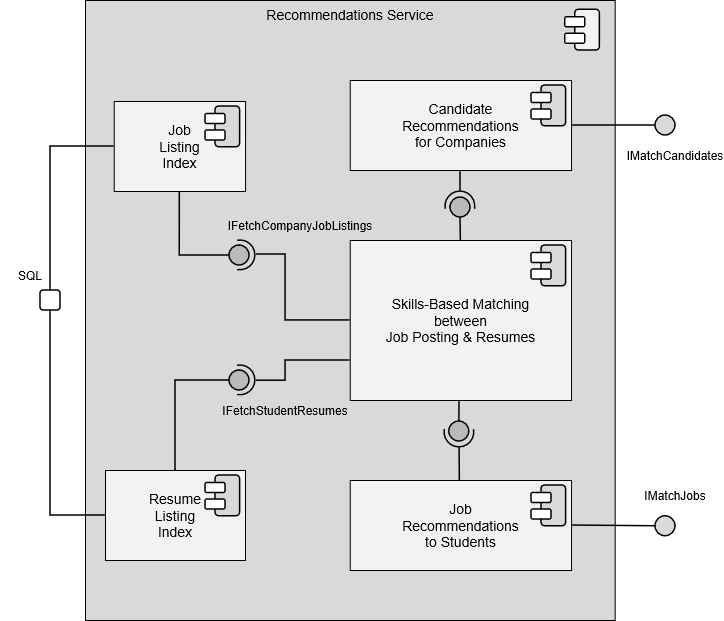

The diagram above was exported from draw.io. Its source (the exported page's mxGraphModel, read from the mxfile embedded in the PNG):
<mxGraphModel dx="1542" dy="-277" grid="1" gridSize="10" guides="1" tooltips="1" connect="1" arrows="1" fold="1" page="1" pageScale="1" pageWidth="850" pageHeight="1100" math="0" shadow="0">
  <root>
    <mxCell id="mO5dSR1_T9U-llbRZpw1-0" />
    <mxCell id="mO5dSR1_T9U-llbRZpw1-1" parent="mO5dSR1_T9U-llbRZpw1-0" />
    <mxCell id="mO5dSR1_T9U-llbRZpw1-3" parent="mO5dSR1_T9U-llbRZpw1-1" style="rounded=0;whiteSpace=wrap;html=1;verticalAlign=top;labelBackgroundColor=none;fillColor=#D9D9D9;fontFamily=Arial;fontSize=14;" value="Recommendations Service" vertex="1">
      <mxGeometry height="620" width="529.69" x="170" y="1210" as="geometry" />
    </mxCell>
    <mxCell id="mO5dSR1_T9U-llbRZpw1-25" edge="1" parent="mO5dSR1_T9U-llbRZpw1-1" source="mO5dSR1_T9U-llbRZpw1-15" style="endArrow=none;html=1;rounded=0;entryX=0.5;entryY=0;entryDx=0;entryDy=0;fontSize=1.5;strokeWidth=1.5;exitX=0.5;exitY=0;exitDx=0;exitDy=0;" value="">
      <mxGeometry height="50" relative="1" width="50" as="geometry">
        <mxPoint x="545" y="1461" as="sourcePoint" />
        <mxPoint x="545" y="1427" as="targetPoint" />
      </mxGeometry>
    </mxCell>
    <mxCell id="mO5dSR1_T9U-llbRZpw1-26" edge="1" parent="mO5dSR1_T9U-llbRZpw1-1" style="endArrow=none;html=1;rounded=0;entryX=0.506;entryY=0.969;entryDx=0;entryDy=0;entryPerimeter=0;fontSize=1.5;strokeWidth=1.5;" value="">
      <mxGeometry height="50" relative="1" width="50" as="geometry">
        <mxPoint x="545" y="1380" as="sourcePoint" />
        <mxPoint x="545" y="1401" as="targetPoint" />
      </mxGeometry>
    </mxCell>
    <mxCell id="mO5dSR1_T9U-llbRZpw1-27" parent="mO5dSR1_T9U-llbRZpw1-1" style="ellipse;whiteSpace=wrap;html=1;aspect=fixed;strokeWidth=1.5;fillStyle=solid;fillColor=#BABABA;rounded=1;rotation=-180;container=0;" value="" vertex="1">
      <mxGeometry height="20" width="20" x="535" y="1407" as="geometry" />
    </mxCell>
    <mxCell id="mO5dSR1_T9U-llbRZpw1-28" parent="mO5dSR1_T9U-llbRZpw1-1" style="verticalLabelPosition=bottom;verticalAlign=top;html=1;shape=mxgraph.basic.arc;startAngle=0.22449849456214957;endAngle=0.7768001258780505;rounded=1;strokeWidth=1.5;snapToPoint=1;rotation=-180;container=0;" value="" vertex="1">
      <mxGeometry height="29.75" width="29.75" x="530" y="1401" as="geometry" />
    </mxCell>
    <mxCell id="mO5dSR1_T9U-llbRZpw1-29" connectable="0" parent="mO5dSR1_T9U-llbRZpw1-1" style="group" value="" vertex="1">
      <mxGeometry height="29.75" width="29.75" x="529" y="1620" as="geometry" />
    </mxCell>
    <mxCell id="mO5dSR1_T9U-llbRZpw1-30" parent="mO5dSR1_T9U-llbRZpw1-29" style="ellipse;whiteSpace=wrap;html=1;aspect=fixed;strokeWidth=1.5;fillStyle=solid;fillColor=#BABABA;rounded=1;" value="" vertex="1">
      <mxGeometry height="20" width="20" x="4.869999999999891" y="11" as="geometry" />
    </mxCell>
    <mxCell id="mO5dSR1_T9U-llbRZpw1-31" parent="mO5dSR1_T9U-llbRZpw1-29" style="verticalLabelPosition=bottom;verticalAlign=top;html=1;shape=mxgraph.basic.arc;startAngle=0.22449849456214957;endAngle=0.7768001258780505;rounded=1;strokeWidth=1.5;snapToPoint=1;" value="" vertex="1">
      <mxGeometry height="29.75" width="29.75" y="7" as="geometry" />
    </mxCell>
    <mxCell id="mO5dSR1_T9U-llbRZpw1-32" edge="1" parent="mO5dSR1_T9U-llbRZpw1-1" style="endArrow=none;html=1;rounded=0;fontSize=1.5;strokeWidth=1.5;entryX=0.5;entryY=0;entryDx=0;entryDy=0;" target="mO5dSR1_T9U-llbRZpw1-30" value="">
      <mxGeometry height="50" relative="1" width="50" as="geometry">
        <mxPoint x="544" y="1610" as="sourcePoint" />
        <mxPoint x="590" y="1620" as="targetPoint" />
      </mxGeometry>
    </mxCell>
    <mxCell id="mO5dSR1_T9U-llbRZpw1-33" edge="1" parent="mO5dSR1_T9U-llbRZpw1-1" style="endArrow=none;html=1;rounded=0;fontSize=1.5;strokeWidth=1.5;exitX=0.5;exitY=0;exitDx=0;exitDy=0;entryX=0.54;entryY=1.001;entryDx=0;entryDy=0;entryPerimeter=0;" value="">
      <mxGeometry height="50" relative="1" width="50" as="geometry">
        <mxPoint x="544.3399999999999" y="1690" as="sourcePoint" />
        <mxPoint x="544.065" y="1656.77975" as="targetPoint" />
      </mxGeometry>
    </mxCell>
    <mxCell id="mO5dSR1_T9U-llbRZpw1-99" edge="1" parent="mO5dSR1_T9U-llbRZpw1-1" style="endArrow=none;html=1;rounded=0;fontSize=1.5;strokeWidth=1.5;edgeStyle=orthogonalEdgeStyle;entryX=0;entryY=0.5;entryDx=0;entryDy=0;exitX=0.527;exitY=1.013;exitDx=0;exitDy=0;exitPerimeter=0;" target="mO5dSR1_T9U-llbRZpw1-15" value="">
      <mxGeometry height="50" relative="1" width="50" as="geometry">
        <Array as="points">
          <mxPoint x="370" y="1464" />
          <mxPoint x="370" y="1530" />
        </Array>
        <mxPoint x="340.70675000000006" y="1464.07175" as="sourcePoint" />
        <mxPoint x="490" y="1270" as="targetPoint" />
      </mxGeometry>
    </mxCell>
    <mxCell id="mO5dSR1_T9U-llbRZpw1-103" edge="1" parent="mO5dSR1_T9U-llbRZpw1-1" style="endArrow=none;html=1;rounded=0;fontSize=1.5;strokeWidth=1.5;edgeStyle=orthogonalEdgeStyle;entryX=0;entryY=0.75;entryDx=0;entryDy=0;exitX=0.497;exitY=1.013;exitDx=0;exitDy=0;exitPerimeter=0;" target="mO5dSR1_T9U-llbRZpw1-15" value="">
      <mxGeometry height="50" relative="1" width="50" as="geometry">
        <Array as="points">
          <mxPoint x="370" y="1590" />
          <mxPoint x="370" y="1570" />
        </Array>
        <mxPoint x="340.70675000000006" y="1590.21425" as="sourcePoint" />
        <mxPoint x="490" y="1430" as="targetPoint" />
      </mxGeometry>
    </mxCell>
    <mxCell id="vvzXa38D6Vn_N1STmNwF-8" parent="mO5dSR1_T9U-llbRZpw1-1" style="text;html=1;whiteSpace=wrap;strokeColor=none;fillColor=none;align=center;verticalAlign=middle;rounded=0;fontFamily=Arial;" value="IFetchStudentResumes" vertex="1">
      <mxGeometry height="30" width="60" x="339.75" y="1605" as="geometry" />
    </mxCell>
    <mxCell id="vvzXa38D6Vn_N1STmNwF-10" parent="mO5dSR1_T9U-llbRZpw1-1" style="text;html=1;whiteSpace=wrap;strokeColor=none;fillColor=none;align=center;verticalAlign=middle;rounded=0;fontFamily=Arial;" value="IFetchCompanyJobListings" vertex="1">
      <mxGeometry height="30" width="60" x="355.45" y="1420" as="geometry" />
    </mxCell>
    <mxCell id="mO5dSR1_T9U-llbRZpw1-4" connectable="0" parent="mO5dSR1_T9U-llbRZpw1-1" style="group;rounded=1;" value="" vertex="1">
      <mxGeometry height="40.75" width="34.625" x="649.69" y="1219.25" as="geometry" />
    </mxCell>
    <mxCell id="mO5dSR1_T9U-llbRZpw1-5" parent="mO5dSR1_T9U-llbRZpw1-4" style="rounded=1;whiteSpace=wrap;html=1;rotation=-90;strokeWidth=1.5;fillStyle=solid;fillColor=light-dark(#F2F2F2,#FFFFFF);" value="" vertex="1">
      <mxGeometry height="24.62" width="40.75" x="1.9399999999999977" y="8.064999999999998" as="geometry" />
    </mxCell>
    <mxCell id="mO5dSR1_T9U-llbRZpw1-6" parent="mO5dSR1_T9U-llbRZpw1-4" style="rounded=1;whiteSpace=wrap;html=1;strokeWidth=1.5;fillStyle=solid;fillColor=#FFFFFF;" value="" vertex="1">
      <mxGeometry height="10" width="20" y="7.4950000000000045" as="geometry" />
    </mxCell>
    <mxCell id="mO5dSR1_T9U-llbRZpw1-7" parent="mO5dSR1_T9U-llbRZpw1-4" style="rounded=1;whiteSpace=wrap;html=1;strokeWidth=1.5;fillStyle=solid;fillColor=#FFFFFF;" value="" vertex="1">
      <mxGeometry height="10" width="20" y="23.995000000000005" as="geometry" />
    </mxCell>
    <mxCell id="mO5dSR1_T9U-llbRZpw1-8" connectable="0" parent="mO5dSR1_T9U-llbRZpw1-1" style="group;movable=1;resizable=1;rotatable=1;deletable=1;editable=1;locked=0;connectable=1;" value="" vertex="1">
      <mxGeometry height="90" width="221.31999999999996" x="434.67999999999995" y="1290" as="geometry" />
    </mxCell>
    <mxCell id="mO5dSR1_T9U-llbRZpw1-9" parent="mO5dSR1_T9U-llbRZpw1-8" style="rounded=0;whiteSpace=wrap;html=1;verticalAlign=middle;labelBackgroundColor=none;fillColor=#F2F2F2;fontFamily=Arial;fontSize=14;align=center;spacingLeft=0;movable=1;resizable=1;rotatable=1;deletable=1;editable=1;locked=0;connectable=1;" value="&lt;div&gt;Candidate&lt;/div&gt;&lt;div&gt;Recommendations&lt;/div&gt;&lt;div&gt;for Companies&lt;/div&gt;" vertex="1">
      <mxGeometry height="90" width="221.32" as="geometry" />
    </mxCell>
    <mxCell id="mO5dSR1_T9U-llbRZpw1-10" connectable="0" parent="mO5dSR1_T9U-llbRZpw1-8" style="group;rounded=1;movable=1;resizable=1;rotatable=1;deletable=1;editable=1;locked=0;connectable=1;" value="" vertex="1">
      <mxGeometry height="40.75" width="34.62500000000006" x="181.31999999999994" y="5" as="geometry" />
    </mxCell>
    <mxCell id="mO5dSR1_T9U-llbRZpw1-11" parent="mO5dSR1_T9U-llbRZpw1-10" style="rounded=1;whiteSpace=wrap;html=1;rotation=-90;strokeWidth=1.5;fillStyle=solid;fillColor=light-dark(#D9D9D9,#FFFFFF);movable=1;resizable=1;rotatable=1;deletable=1;editable=1;locked=0;connectable=1;" value="" vertex="1">
      <mxGeometry height="24.62" width="40.75" x="1.9399999999999977" y="8.065000000000055" as="geometry" />
    </mxCell>
    <mxCell id="mO5dSR1_T9U-llbRZpw1-12" parent="mO5dSR1_T9U-llbRZpw1-10" style="rounded=1;whiteSpace=wrap;html=1;strokeWidth=1.5;fillStyle=solid;fillColor=#FFFFFF;movable=1;resizable=1;rotatable=1;deletable=1;editable=1;locked=0;connectable=1;" value="" vertex="1">
      <mxGeometry height="10" width="20" y="7.4950000000000045" as="geometry" />
    </mxCell>
    <mxCell id="mO5dSR1_T9U-llbRZpw1-13" parent="mO5dSR1_T9U-llbRZpw1-10" style="rounded=1;whiteSpace=wrap;html=1;strokeWidth=1.5;fillStyle=solid;fillColor=#FFFFFF;movable=1;resizable=1;rotatable=1;deletable=1;editable=1;locked=0;connectable=1;" value="" vertex="1">
      <mxGeometry height="10" width="20" y="23.995000000000005" as="geometry" />
    </mxCell>
    <mxCell id="mO5dSR1_T9U-llbRZpw1-14" connectable="0" parent="mO5dSR1_T9U-llbRZpw1-1" style="group" value="" vertex="1">
      <mxGeometry height="160" width="221.31999999999996" x="434.67999999999995" y="1450" as="geometry" />
    </mxCell>
    <mxCell id="mO5dSR1_T9U-llbRZpw1-15" parent="mO5dSR1_T9U-llbRZpw1-14" style="rounded=0;whiteSpace=wrap;html=1;verticalAlign=middle;labelBackgroundColor=none;fillColor=#F2F2F2;fontFamily=Arial;fontSize=14;align=center;spacingLeft=0;movable=1;resizable=1;rotatable=1;deletable=1;editable=1;locked=0;connectable=1;" value="&lt;div&gt;Skills-Based Matching&lt;/div&gt;&lt;div&gt;between&lt;/div&gt;&lt;div&gt;Job Posting &amp;amp; Resumes&lt;/div&gt;" vertex="1">
      <mxGeometry height="160" width="221.32" as="geometry" />
    </mxCell>
    <mxCell id="mO5dSR1_T9U-llbRZpw1-16" connectable="0" parent="mO5dSR1_T9U-llbRZpw1-14" style="group;rounded=1;" value="" vertex="1">
      <mxGeometry height="40.75" width="34.62500000000006" x="181.31999999999994" y="5" as="geometry" />
    </mxCell>
    <mxCell id="mO5dSR1_T9U-llbRZpw1-17" parent="mO5dSR1_T9U-llbRZpw1-16" style="rounded=1;whiteSpace=wrap;html=1;rotation=-90;strokeWidth=1.5;fillStyle=solid;fillColor=light-dark(#D9D9D9,#FFFFFF);" value="" vertex="1">
      <mxGeometry height="24.62" width="40.75" x="1.9399999999999977" y="8.065000000000055" as="geometry" />
    </mxCell>
    <mxCell id="mO5dSR1_T9U-llbRZpw1-18" parent="mO5dSR1_T9U-llbRZpw1-16" style="rounded=1;whiteSpace=wrap;html=1;strokeWidth=1.5;fillStyle=solid;fillColor=#FFFFFF;" value="" vertex="1">
      <mxGeometry height="10" width="20" y="7.4950000000000045" as="geometry" />
    </mxCell>
    <mxCell id="mO5dSR1_T9U-llbRZpw1-19" parent="mO5dSR1_T9U-llbRZpw1-16" style="rounded=1;whiteSpace=wrap;html=1;strokeWidth=1.5;fillStyle=solid;fillColor=#FFFFFF;" value="" vertex="1">
      <mxGeometry height="10" width="20" y="23.995000000000005" as="geometry" />
    </mxCell>
    <mxCell id="mO5dSR1_T9U-llbRZpw1-20" parent="mO5dSR1_T9U-llbRZpw1-1" style="rounded=0;whiteSpace=wrap;html=1;verticalAlign=middle;labelBackgroundColor=none;fillColor=#F2F2F2;fontFamily=Arial;fontSize=14;align=center;spacingLeft=0;" value="&lt;div&gt;Job&lt;/div&gt;&lt;div&gt;Recommendations&lt;/div&gt;&lt;div&gt;to Students&lt;/div&gt;" vertex="1">
      <mxGeometry height="90" width="221.32" x="434.67999999999995" y="1690" as="geometry" />
    </mxCell>
    <mxCell id="mO5dSR1_T9U-llbRZpw1-21" connectable="0" parent="mO5dSR1_T9U-llbRZpw1-1" style="group;rounded=1;" value="" vertex="1">
      <mxGeometry height="40.75" width="34.62500000000006" x="615.9999999999999" y="1695" as="geometry" />
    </mxCell>
    <mxCell id="mO5dSR1_T9U-llbRZpw1-22" parent="mO5dSR1_T9U-llbRZpw1-21" style="rounded=1;whiteSpace=wrap;html=1;rotation=-90;strokeWidth=1.5;fillStyle=solid;fillColor=light-dark(#D9D9D9,#FFFFFF);" value="" vertex="1">
      <mxGeometry height="24.62" width="40.75" x="1.9399999999999977" y="8.065000000000055" as="geometry" />
    </mxCell>
    <mxCell id="mO5dSR1_T9U-llbRZpw1-23" parent="mO5dSR1_T9U-llbRZpw1-21" style="rounded=1;whiteSpace=wrap;html=1;strokeWidth=1.5;fillStyle=solid;fillColor=#FFFFFF;" value="" vertex="1">
      <mxGeometry height="10" width="20" y="7.4950000000000045" as="geometry" />
    </mxCell>
    <mxCell id="mO5dSR1_T9U-llbRZpw1-24" parent="mO5dSR1_T9U-llbRZpw1-21" style="rounded=1;whiteSpace=wrap;html=1;strokeWidth=1.5;fillStyle=solid;fillColor=#FFFFFF;" value="" vertex="1">
      <mxGeometry height="10" width="20" y="23.995000000000005" as="geometry" />
    </mxCell>
    <mxCell id="VcbdxwdlMIyi8RF-cRyB-3" parent="mO5dSR1_T9U-llbRZpw1-1" style="rounded=0;whiteSpace=wrap;html=1;verticalAlign=middle;labelBackgroundColor=none;fillColor=#F2F2F2;fontFamily=Arial;fontSize=14;align=center;spacingLeft=0;" value="&lt;div&gt;Job&lt;/div&gt;&lt;div&gt;Listing&lt;/div&gt;&lt;div&gt;Index&lt;/div&gt;" vertex="1">
      <mxGeometry height="90" width="131.32" x="198.67999999999995" y="1311" as="geometry" />
    </mxCell>
    <mxCell id="VcbdxwdlMIyi8RF-cRyB-4" connectable="0" parent="mO5dSR1_T9U-llbRZpw1-1" style="group;rounded=1;" value="" vertex="1">
      <mxGeometry height="40.75" width="34.62500000000006" x="289.9999999999999" y="1316" as="geometry" />
    </mxCell>
    <mxCell id="VcbdxwdlMIyi8RF-cRyB-5" parent="VcbdxwdlMIyi8RF-cRyB-4" style="rounded=1;whiteSpace=wrap;html=1;rotation=-90;strokeWidth=1.5;fillStyle=solid;fillColor=light-dark(#D9D9D9,#FFFFFF);" value="" vertex="1">
      <mxGeometry height="24.62" width="40.75" x="1.9399999999999977" y="8.065000000000055" as="geometry" />
    </mxCell>
    <mxCell id="VcbdxwdlMIyi8RF-cRyB-6" parent="VcbdxwdlMIyi8RF-cRyB-4" style="rounded=1;whiteSpace=wrap;html=1;strokeWidth=1.5;fillStyle=solid;fillColor=#FFFFFF;" value="" vertex="1">
      <mxGeometry height="10" width="20" y="7.4950000000000045" as="geometry" />
    </mxCell>
    <mxCell id="VcbdxwdlMIyi8RF-cRyB-7" parent="VcbdxwdlMIyi8RF-cRyB-4" style="rounded=1;whiteSpace=wrap;html=1;strokeWidth=1.5;fillStyle=solid;fillColor=#FFFFFF;" value="" vertex="1">
      <mxGeometry height="10" width="20" y="23.995000000000005" as="geometry" />
    </mxCell>
    <mxCell id="VcbdxwdlMIyi8RF-cRyB-15" connectable="0" parent="mO5dSR1_T9U-llbRZpw1-1" style="group;rotation=-90;" value="" vertex="1">
      <mxGeometry height="29.75" width="29.75" x="310" y="1450" as="geometry" />
    </mxCell>
    <mxCell id="VcbdxwdlMIyi8RF-cRyB-16" parent="VcbdxwdlMIyi8RF-cRyB-15" style="ellipse;whiteSpace=wrap;html=1;aspect=fixed;strokeWidth=1.5;fillStyle=solid;fillColor=#BABABA;rounded=1;rotation=-90;" value="" vertex="1">
      <mxGeometry height="20" width="20" x="4" y="5" as="geometry" />
    </mxCell>
    <mxCell id="VcbdxwdlMIyi8RF-cRyB-17" parent="VcbdxwdlMIyi8RF-cRyB-15" style="verticalLabelPosition=bottom;verticalAlign=top;html=1;shape=mxgraph.basic.arc;startAngle=0.22449849456214957;endAngle=0.7768001258780505;rounded=1;strokeWidth=1.5;snapToPoint=1;rotation=-90;" value="" vertex="1">
      <mxGeometry height="29.75" width="29.75" as="geometry" />
    </mxCell>
    <mxCell id="VcbdxwdlMIyi8RF-cRyB-18" edge="1" parent="mO5dSR1_T9U-llbRZpw1-1" source="VcbdxwdlMIyi8RF-cRyB-3" style="endArrow=none;html=1;rounded=0;fontSize=1.5;strokeWidth=1.5;entryX=0.5;entryY=0;entryDx=0;entryDy=0;exitX=0.5;exitY=1;exitDx=0;exitDy=0;edgeStyle=orthogonalEdgeStyle;" target="VcbdxwdlMIyi8RF-cRyB-16" value="">
      <mxGeometry height="50" relative="1" width="50" as="geometry">
        <mxPoint x="510" y="1559.75" as="sourcePoint" />
        <mxPoint x="590" y="1490" as="targetPoint" />
      </mxGeometry>
    </mxCell>
    <mxCell id="VcbdxwdlMIyi8RF-cRyB-19" parent="mO5dSR1_T9U-llbRZpw1-1" style="rounded=0;whiteSpace=wrap;html=1;verticalAlign=middle;labelBackgroundColor=none;fillColor=#F2F2F2;fontFamily=Arial;fontSize=14;align=center;spacingLeft=0;" value="&lt;div&gt;Resume&lt;/div&gt;&lt;div&gt;Listing&lt;/div&gt;&lt;div&gt;Index&lt;/div&gt;" vertex="1">
      <mxGeometry height="90" width="140" x="190" y="1680" as="geometry" />
    </mxCell>
    <mxCell id="VcbdxwdlMIyi8RF-cRyB-20" connectable="0" parent="mO5dSR1_T9U-llbRZpw1-1" style="group;rounded=1;" value="" vertex="1">
      <mxGeometry height="40.75" width="34.62500000000006" x="289.99999999999994" y="1685" as="geometry" />
    </mxCell>
    <mxCell id="VcbdxwdlMIyi8RF-cRyB-21" parent="VcbdxwdlMIyi8RF-cRyB-20" style="rounded=1;whiteSpace=wrap;html=1;rotation=-90;strokeWidth=1.5;fillStyle=solid;fillColor=light-dark(#D9D9D9,#FFFFFF);" value="" vertex="1">
      <mxGeometry height="24.62" width="40.75" x="1.9399999999999977" y="8.065000000000055" as="geometry" />
    </mxCell>
    <mxCell id="VcbdxwdlMIyi8RF-cRyB-22" parent="VcbdxwdlMIyi8RF-cRyB-20" style="rounded=1;whiteSpace=wrap;html=1;strokeWidth=1.5;fillStyle=solid;fillColor=#FFFFFF;" value="" vertex="1">
      <mxGeometry height="10" width="20" y="7.4950000000000045" as="geometry" />
    </mxCell>
    <mxCell id="VcbdxwdlMIyi8RF-cRyB-23" parent="VcbdxwdlMIyi8RF-cRyB-20" style="rounded=1;whiteSpace=wrap;html=1;strokeWidth=1.5;fillStyle=solid;fillColor=#FFFFFF;" value="" vertex="1">
      <mxGeometry height="10" width="20" y="23.995000000000005" as="geometry" />
    </mxCell>
    <mxCell id="VcbdxwdlMIyi8RF-cRyB-24" connectable="0" parent="mO5dSR1_T9U-llbRZpw1-1" style="group;rotation=-90;" value="" vertex="1">
      <mxGeometry height="29.75" width="29.75" x="310" y="1575" as="geometry" />
    </mxCell>
    <mxCell id="VcbdxwdlMIyi8RF-cRyB-25" parent="VcbdxwdlMIyi8RF-cRyB-24" style="ellipse;whiteSpace=wrap;html=1;aspect=fixed;strokeWidth=1.5;fillStyle=solid;fillColor=#BABABA;rounded=1;rotation=-90;" value="" vertex="1">
      <mxGeometry height="20" width="20" x="4" y="5" as="geometry" />
    </mxCell>
    <mxCell id="VcbdxwdlMIyi8RF-cRyB-26" parent="VcbdxwdlMIyi8RF-cRyB-24" style="verticalLabelPosition=bottom;verticalAlign=top;html=1;shape=mxgraph.basic.arc;startAngle=0.22449849456214957;endAngle=0.7768001258780505;rounded=1;strokeWidth=1.5;snapToPoint=1;rotation=-90;" value="" vertex="1">
      <mxGeometry height="29.75" width="29.75" as="geometry" />
    </mxCell>
    <mxCell id="VcbdxwdlMIyi8RF-cRyB-27" edge="1" parent="mO5dSR1_T9U-llbRZpw1-1" source="VcbdxwdlMIyi8RF-cRyB-19" style="endArrow=none;html=1;rounded=0;fontSize=1.5;strokeWidth=1.5;entryX=0.5;entryY=0;entryDx=0;entryDy=0;exitX=0.5;exitY=0;exitDx=0;exitDy=0;edgeStyle=orthogonalEdgeStyle;" target="VcbdxwdlMIyi8RF-cRyB-25" value="">
      <mxGeometry height="50" relative="1" width="50" as="geometry">
        <mxPoint x="510" y="1559.75" as="sourcePoint" />
        <mxPoint x="590" y="1490" as="targetPoint" />
      </mxGeometry>
    </mxCell>
    <mxCell id="VcbdxwdlMIyi8RF-cRyB-28" parent="mO5dSR1_T9U-llbRZpw1-1" style="whiteSpace=wrap;html=1;aspect=fixed;strokeWidth=1.5;fillColor=#FFFFFF;rounded=1;" value="" vertex="1">
      <mxGeometry height="20" width="20" x="125" y="1500" as="geometry" />
    </mxCell>
    <mxCell id="VcbdxwdlMIyi8RF-cRyB-29" parent="mO5dSR1_T9U-llbRZpw1-1" style="text;html=1;whiteSpace=wrap;strokeColor=none;fillColor=none;align=center;verticalAlign=middle;rounded=0;fontFamily=Arial;" value="SQL" vertex="1">
      <mxGeometry height="30" width="60" x="85" y="1470" as="geometry" />
    </mxCell>
    <mxCell id="VcbdxwdlMIyi8RF-cRyB-30" edge="1" parent="mO5dSR1_T9U-llbRZpw1-1" source="VcbdxwdlMIyi8RF-cRyB-28" style="endArrow=none;html=1;rounded=0;fontSize=1.5;strokeWidth=1.5;exitX=0.5;exitY=0;exitDx=0;exitDy=0;entryX=0;entryY=0.5;entryDx=0;entryDy=0;edgeStyle=orthogonalEdgeStyle;" target="VcbdxwdlMIyi8RF-cRyB-3" value="">
      <mxGeometry height="50" relative="1" width="50" as="geometry">
        <mxPoint x="380" y="1559.75" as="sourcePoint" />
        <mxPoint x="460" y="1490" as="targetPoint" />
      </mxGeometry>
    </mxCell>
    <mxCell id="VcbdxwdlMIyi8RF-cRyB-31" edge="1" parent="mO5dSR1_T9U-llbRZpw1-1" source="VcbdxwdlMIyi8RF-cRyB-28" style="endArrow=none;html=1;rounded=0;fontSize=1.5;strokeWidth=1.5;exitX=0.5;exitY=1;exitDx=0;exitDy=0;entryX=0;entryY=0.5;entryDx=0;entryDy=0;edgeStyle=orthogonalEdgeStyle;" target="VcbdxwdlMIyi8RF-cRyB-19" value="">
      <mxGeometry height="50" relative="1" width="50" as="geometry">
        <mxPoint x="380" y="1559.75" as="sourcePoint" />
        <mxPoint x="460" y="1490" as="targetPoint" />
      </mxGeometry>
    </mxCell>
    <mxCell id="VcbdxwdlMIyi8RF-cRyB-32" parent="mO5dSR1_T9U-llbRZpw1-1" style="ellipse;whiteSpace=wrap;html=1;strokeWidth=1.5;fillColor=#D9D9D9;" value="" vertex="1">
      <mxGeometry height="20" width="20" x="740" y="1325" as="geometry" />
    </mxCell>
    <mxCell id="VcbdxwdlMIyi8RF-cRyB-34" edge="1" parent="mO5dSR1_T9U-llbRZpw1-1" source="mO5dSR1_T9U-llbRZpw1-8" style="endArrow=none;html=1;rounded=0;fontSize=1.5;strokeWidth=1.5;entryX=0;entryY=0.5;entryDx=0;entryDy=0;exitX=1;exitY=0.5;exitDx=0;exitDy=0;" target="VcbdxwdlMIyi8RF-cRyB-32" value="">
      <mxGeometry height="50" relative="1" width="50" as="geometry">
        <mxPoint x="380" y="1559.75" as="sourcePoint" />
        <mxPoint x="460" y="1490" as="targetPoint" />
      </mxGeometry>
    </mxCell>
    <mxCell id="VcbdxwdlMIyi8RF-cRyB-35" parent="mO5dSR1_T9U-llbRZpw1-1" style="ellipse;whiteSpace=wrap;html=1;strokeWidth=1.5;fillColor=#D9D9D9;" value="" vertex="1">
      <mxGeometry height="20" width="20" x="740" y="1725.75" as="geometry" />
    </mxCell>
    <mxCell id="VcbdxwdlMIyi8RF-cRyB-37" edge="1" parent="mO5dSR1_T9U-llbRZpw1-1" source="mO5dSR1_T9U-llbRZpw1-20" style="endArrow=none;html=1;rounded=0;fontSize=1.5;strokeWidth=1.5;entryX=0;entryY=0.5;entryDx=0;entryDy=0;exitX=1;exitY=0.5;exitDx=0;exitDy=0;" target="VcbdxwdlMIyi8RF-cRyB-35" value="">
      <mxGeometry height="50" relative="1" width="50" as="geometry">
        <mxPoint x="380" y="1559.75" as="sourcePoint" />
        <mxPoint x="460" y="1490" as="targetPoint" />
      </mxGeometry>
    </mxCell>
    <mxCell id="VcbdxwdlMIyi8RF-cRyB-38" parent="mO5dSR1_T9U-llbRZpw1-1" style="text;html=1;whiteSpace=wrap;strokeColor=none;fillColor=none;align=center;verticalAlign=middle;rounded=0;fontFamily=Arial;" value="IMatchCandidates" vertex="1">
      <mxGeometry height="30" width="60" x="730" y="1350" as="geometry" />
    </mxCell>
    <mxCell id="VcbdxwdlMIyi8RF-cRyB-39" parent="mO5dSR1_T9U-llbRZpw1-1" style="text;html=1;whiteSpace=wrap;strokeColor=none;fillColor=none;align=center;verticalAlign=middle;rounded=0;fontFamily=Arial;" value="IMatchJobs" vertex="1">
      <mxGeometry height="30" width="60" x="730" y="1690" as="geometry" />
    </mxCell>
  </root>
</mxGraphModel>